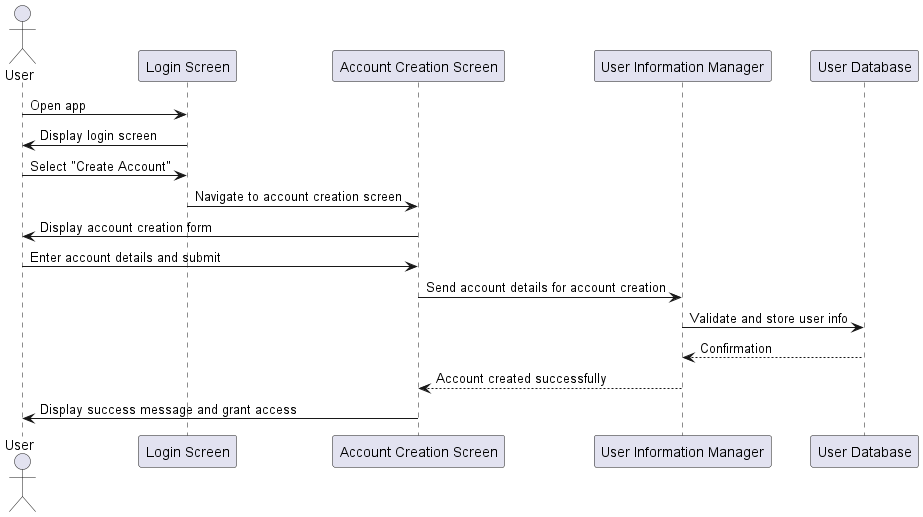

The diagram above was rendered by PlantUML. Its source (embedded in the PNG):
@startuml
actor User
participant "Login Screen" as LS
participant "Account Creation Screen" as ACS
participant "User Information Manager" as UIM
participant "User Database" as UD

User -> LS: Open app
LS -> User: Display login screen
User -> LS: Select "Create Account"
LS -> ACS: Navigate to account creation screen
ACS -> User: Display account creation form
User -> ACS: Enter account details and submit
ACS -> UIM: Send account details for account creation
UIM -> UD: Validate and store user info
UD --> UIM: Confirmation
UIM --> ACS: Account created successfully
ACS -> User: Display success message and grant access
@enduml